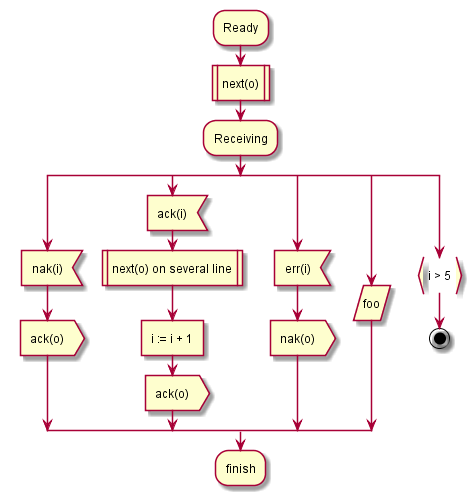

The diagram above was rendered by PlantUML. Its source (embedded in the PNG):
@startuml act.10
:Ready; 
:next(o)| 
:Receiving; 
split 
:nak(i)< 
:ack(o)> 
split again 
:ack(i)< 
:next(o) on several line| 
:i := i + 1] 
:ack(o)> 
split again 
:err(i)< 
:nak(o)> 
split again 
:foo/ 
split again 
:i > 5} 
stop 
end split 
:finish; 
@enduml